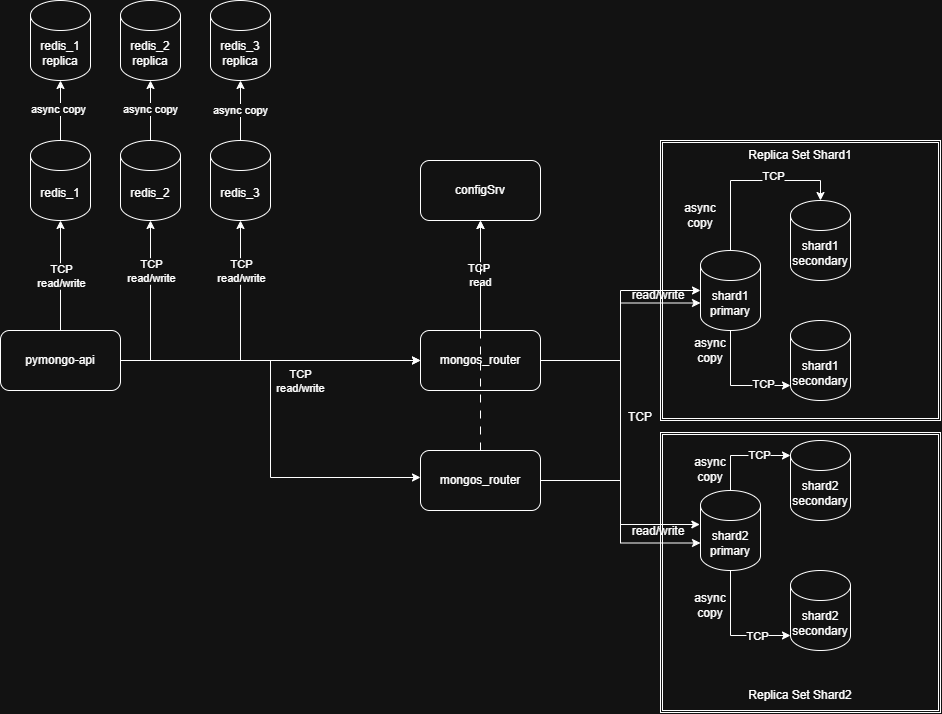

The diagram above was exported from draw.io. Its source (the exported page's mxGraphModel, read from the mxfile embedded in the PNG):
<mxGraphModel dx="2100" dy="1829" grid="1" gridSize="10" guides="1" tooltips="1" connect="1" arrows="1" fold="1" page="1" pageScale="1" pageWidth="1169" pageHeight="827" math="0" shadow="0">
  <root>
    <mxCell id="0" />
    <mxCell id="1" parent="0" />
    <mxCell id="C0l2fF_8hz7zr_WNkTGu-86" parent="1" style="shape=ext;double=1;whiteSpace=wrap;html=1;aspect=fixed;" value="" vertex="1">
      <mxGeometry height="280" width="280" x="770" y="392" as="geometry" />
    </mxCell>
    <mxCell id="C0l2fF_8hz7zr_WNkTGu-85" parent="1" style="shape=ext;double=1;whiteSpace=wrap;html=1;aspect=fixed;" value="" vertex="1">
      <mxGeometry height="280" width="280" x="770" y="100" as="geometry" />
    </mxCell>
    <mxCell id="zA23MoTUsTF4_91t8viU-2" parent="1" style="shape=cylinder3;whiteSpace=wrap;html=1;boundedLbl=1;backgroundOutline=1;size=15;" value="shard1&lt;div&gt;&lt;span style=&quot;background-color: transparent; color: light-dark(#000000, var(--ge-light-color, #ffffff));&quot;&gt;primary&lt;/span&gt;&lt;/div&gt;" vertex="1">
      <mxGeometry height="80" width="60" x="810" y="210" as="geometry" />
    </mxCell>
    <mxCell id="C0l2fF_8hz7zr_WNkTGu-7" edge="1" parent="1" source="zA23MoTUsTF4_91t8viU-3" style="edgeStyle=orthogonalEdgeStyle;rounded=0;orthogonalLoop=1;jettySize=auto;html=1;entryX=0;entryY=0.5;entryDx=0;entryDy=0;defaultLabelBackgroundColor=page;" target="C0l2fF_8hz7zr_WNkTGu-2">
      <mxGeometry relative="1" as="geometry" />
    </mxCell>
    <mxCell id="C0l2fF_8hz7zr_WNkTGu-8" connectable="0" parent="C0l2fF_8hz7zr_WNkTGu-7" style="edgeLabel;html=1;align=center;verticalAlign=middle;resizable=0;points=[];inheritText=1;defaultLabelBackgroundColor=page;" value="TCP&lt;div&gt;read/write&lt;/div&gt;" vertex="1">
      <mxGeometry relative="1" x="-0.2114" y="-2" as="geometry">
        <mxPoint x="62" y="18" as="offset" />
      </mxGeometry>
    </mxCell>
    <mxCell id="C0l2fF_8hz7zr_WNkTGu-16" edge="1" parent="1" source="zA23MoTUsTF4_91t8viU-3" style="edgeStyle=orthogonalEdgeStyle;rounded=0;orthogonalLoop=1;jettySize=auto;html=1;defaultLabelBackgroundColor=page;" target="C0l2fF_8hz7zr_WNkTGu-2" value="">
      <mxGeometry relative="1" as="geometry" />
    </mxCell>
    <mxCell id="zA23MoTUsTF4_91t8viU-3" parent="1" style="rounded=1;whiteSpace=wrap;html=1;" value="pymongo-api" vertex="1">
      <mxGeometry height="60" width="120" x="110" y="290" as="geometry" />
    </mxCell>
    <mxCell id="C0l2fF_8hz7zr_WNkTGu-1" parent="1" style="shape=cylinder3;whiteSpace=wrap;html=1;boundedLbl=1;backgroundOutline=1;size=15;" value="shard2&lt;div&gt;primary&lt;/div&gt;" vertex="1">
      <mxGeometry height="80" width="60" x="810" y="450" as="geometry" />
    </mxCell>
    <mxCell id="C0l2fF_8hz7zr_WNkTGu-26" edge="1" parent="1" source="C0l2fF_8hz7zr_WNkTGu-2" style="edgeStyle=orthogonalEdgeStyle;rounded=0;orthogonalLoop=1;jettySize=auto;html=1;entryX=0.5;entryY=1;entryDx=0;entryDy=0;defaultLabelBackgroundColor=page;" target="C0l2fF_8hz7zr_WNkTGu-3" value="TCP&amp;nbsp;&lt;div&gt;read&lt;/div&gt;">
      <mxGeometry relative="1" as="geometry" />
    </mxCell>
    <mxCell id="C0l2fF_8hz7zr_WNkTGu-2" parent="1" style="rounded=1;whiteSpace=wrap;html=1;" value="mongos_router" vertex="1">
      <mxGeometry height="60" width="120" x="530" y="290" as="geometry" />
    </mxCell>
    <mxCell id="C0l2fF_8hz7zr_WNkTGu-3" parent="1" style="rounded=1;whiteSpace=wrap;html=1;" value="configSrv" vertex="1">
      <mxGeometry height="60" width="120" x="530" y="120" as="geometry" />
    </mxCell>
    <mxCell id="C0l2fF_8hz7zr_WNkTGu-42" edge="1" parent="1" source="C0l2fF_8hz7zr_WNkTGu-13" style="edgeStyle=orthogonalEdgeStyle;rounded=0;orthogonalLoop=1;jettySize=auto;html=1;defaultLabelBackgroundColor=page;flowAnimation=1;" target="C0l2fF_8hz7zr_WNkTGu-3">
      <mxGeometry relative="1" as="geometry" />
    </mxCell>
    <mxCell id="C0l2fF_8hz7zr_WNkTGu-13" parent="1" style="rounded=1;whiteSpace=wrap;html=1;" value="mongos_router" vertex="1">
      <mxGeometry height="60" width="120" x="530" y="410" as="geometry" />
    </mxCell>
    <mxCell id="C0l2fF_8hz7zr_WNkTGu-15" edge="1" parent="1" source="zA23MoTUsTF4_91t8viU-3" style="edgeStyle=orthogonalEdgeStyle;rounded=0;orthogonalLoop=1;jettySize=auto;html=1;entryX=0;entryY=0.45;entryDx=0;entryDy=0;entryPerimeter=0;defaultLabelBackgroundColor=page;exitX=1;exitY=0.5;exitDx=0;exitDy=0;" target="C0l2fF_8hz7zr_WNkTGu-13">
      <mxGeometry relative="1" as="geometry">
        <mxPoint x="400" y="320" as="sourcePoint" />
        <mxPoint x="487" y="413.7800000000001" as="targetPoint" />
      </mxGeometry>
    </mxCell>
    <mxCell id="C0l2fF_8hz7zr_WNkTGu-39" edge="1" parent="1" source="C0l2fF_8hz7zr_WNkTGu-2" style="edgeStyle=orthogonalEdgeStyle;rounded=0;orthogonalLoop=1;jettySize=auto;html=1;entryX=0;entryY=0.5;entryDx=0;entryDy=0;entryPerimeter=0;defaultLabelBackgroundColor=page;" target="zA23MoTUsTF4_91t8viU-2">
      <mxGeometry relative="1" as="geometry" />
    </mxCell>
    <mxCell id="C0l2fF_8hz7zr_WNkTGu-45" edge="1" parent="1" source="C0l2fF_8hz7zr_WNkTGu-2" style="edgeStyle=orthogonalEdgeStyle;rounded=0;orthogonalLoop=1;jettySize=auto;html=1;entryX=0;entryY=0.75;entryDx=0;entryDy=-7.5;entryPerimeter=0;defaultLabelBackgroundColor=page;" target="C0l2fF_8hz7zr_WNkTGu-1">
      <mxGeometry relative="1" as="geometry" />
    </mxCell>
    <mxCell id="C0l2fF_8hz7zr_WNkTGu-46" edge="1" parent="1" source="C0l2fF_8hz7zr_WNkTGu-13" style="edgeStyle=orthogonalEdgeStyle;rounded=0;orthogonalLoop=1;jettySize=auto;html=1;entryX=-0.011;entryY=0.425;entryDx=0;entryDy=0;entryPerimeter=0;defaultLabelBackgroundColor=page;" target="C0l2fF_8hz7zr_WNkTGu-1">
      <mxGeometry relative="1" x="0.0328" as="geometry" />
    </mxCell>
    <mxCell id="C0l2fF_8hz7zr_WNkTGu-47" edge="1" parent="1" source="C0l2fF_8hz7zr_WNkTGu-13" style="edgeStyle=orthogonalEdgeStyle;rounded=0;orthogonalLoop=1;jettySize=auto;html=1;entryX=0;entryY=0.75;entryDx=0;entryDy=-7.5;entryPerimeter=0;defaultLabelBackgroundColor=page;" target="zA23MoTUsTF4_91t8viU-2">
      <mxGeometry relative="1" as="geometry" />
    </mxCell>
    <mxCell id="C0l2fF_8hz7zr_WNkTGu-48" parent="1" style="text;html=1;whiteSpace=wrap;strokeColor=none;fillColor=none;align=center;verticalAlign=middle;rounded=0;" value="TCP" vertex="1">
      <mxGeometry height="30" width="60" x="720" y="362" as="geometry" />
    </mxCell>
    <mxCell id="C0l2fF_8hz7zr_WNkTGu-49" parent="1" style="shape=cylinder3;whiteSpace=wrap;html=1;boundedLbl=1;backgroundOutline=1;size=15;" value="shard1&lt;div&gt;secondary&lt;/div&gt;" vertex="1">
      <mxGeometry height="80" width="60" x="900" y="160" as="geometry" />
    </mxCell>
    <mxCell id="C0l2fF_8hz7zr_WNkTGu-50" parent="1" style="shape=cylinder3;whiteSpace=wrap;html=1;boundedLbl=1;backgroundOutline=1;size=15;" value="shard1&lt;div&gt;secondary&lt;/div&gt;" vertex="1">
      <mxGeometry height="80" width="60" x="900" y="280" as="geometry" />
    </mxCell>
    <mxCell id="C0l2fF_8hz7zr_WNkTGu-51" parent="1" style="text;html=1;whiteSpace=wrap;strokeColor=none;fillColor=none;align=center;verticalAlign=middle;rounded=0;" value="read/write" vertex="1">
      <mxGeometry height="30" width="60" x="738" y="240" as="geometry" />
    </mxCell>
    <mxCell id="C0l2fF_8hz7zr_WNkTGu-52" parent="1" style="text;html=1;whiteSpace=wrap;strokeColor=none;fillColor=none;align=center;verticalAlign=middle;rounded=0;" value="read/write" vertex="1">
      <mxGeometry height="30" width="60" x="738" y="476" as="geometry" />
    </mxCell>
    <mxCell id="C0l2fF_8hz7zr_WNkTGu-53" parent="1" style="shape=cylinder3;whiteSpace=wrap;html=1;boundedLbl=1;backgroundOutline=1;size=15;" value="shard2&lt;div&gt;secondary&lt;/div&gt;" vertex="1">
      <mxGeometry height="80" width="60" x="900" y="400" as="geometry" />
    </mxCell>
    <mxCell id="C0l2fF_8hz7zr_WNkTGu-54" parent="1" style="shape=cylinder3;whiteSpace=wrap;html=1;boundedLbl=1;backgroundOutline=1;size=15;" value="shard2&lt;div&gt;secondary&lt;/div&gt;" vertex="1">
      <mxGeometry height="80" width="60" x="900" y="530" as="geometry" />
    </mxCell>
    <mxCell id="C0l2fF_8hz7zr_WNkTGu-55" edge="1" parent="1" source="zA23MoTUsTF4_91t8viU-2" style="edgeStyle=orthogonalEdgeStyle;rounded=0;orthogonalLoop=1;jettySize=auto;html=1;entryX=0.5;entryY=0;entryDx=0;entryDy=0;entryPerimeter=0;defaultLabelBackgroundColor=page;exitX=0.5;exitY=0;exitDx=0;exitDy=0;exitPerimeter=0;" target="C0l2fF_8hz7zr_WNkTGu-49">
      <mxGeometry relative="1" as="geometry" />
    </mxCell>
    <mxCell id="C0l2fF_8hz7zr_WNkTGu-56" connectable="0" parent="C0l2fF_8hz7zr_WNkTGu-55" style="edgeLabel;html=1;align=center;verticalAlign=middle;resizable=0;points=[];inheritText=1;defaultLabelBackgroundColor=page;" value="TCP" vertex="1">
      <mxGeometry relative="1" x="0.25" y="5" as="geometry">
        <mxPoint x="-1" as="offset" />
      </mxGeometry>
    </mxCell>
    <mxCell id="C0l2fF_8hz7zr_WNkTGu-57" parent="1" style="text;html=1;whiteSpace=wrap;strokeColor=none;fillColor=none;align=center;verticalAlign=middle;rounded=0;" value="async copy" vertex="1">
      <mxGeometry height="30" width="60" x="780" y="160" as="geometry" />
    </mxCell>
    <mxCell id="C0l2fF_8hz7zr_WNkTGu-59" edge="1" parent="1" source="zA23MoTUsTF4_91t8viU-2" style="edgeStyle=orthogonalEdgeStyle;rounded=0;orthogonalLoop=1;jettySize=auto;html=1;entryX=0;entryY=1;entryDx=0;entryDy=-15;entryPerimeter=0;defaultLabelBackgroundColor=page;exitX=0.5;exitY=1;exitDx=0;exitDy=0;exitPerimeter=0;" target="C0l2fF_8hz7zr_WNkTGu-50">
      <mxGeometry relative="1" as="geometry" />
    </mxCell>
    <mxCell id="C0l2fF_8hz7zr_WNkTGu-62" connectable="0" parent="C0l2fF_8hz7zr_WNkTGu-59" style="edgeLabel;html=1;align=center;verticalAlign=middle;resizable=0;points=[];inheritText=1;defaultLabelBackgroundColor=page;" value="TCP" vertex="1">
      <mxGeometry relative="1" x="0.5217" y="2" as="geometry">
        <mxPoint as="offset" />
      </mxGeometry>
    </mxCell>
    <mxCell id="C0l2fF_8hz7zr_WNkTGu-60" parent="1" style="text;html=1;whiteSpace=wrap;strokeColor=none;fillColor=none;align=center;verticalAlign=middle;rounded=0;" value="async copy" vertex="1">
      <mxGeometry height="30" width="60" x="790" y="295" as="geometry" />
    </mxCell>
    <mxCell id="C0l2fF_8hz7zr_WNkTGu-63" edge="1" parent="1" source="C0l2fF_8hz7zr_WNkTGu-1" style="edgeStyle=orthogonalEdgeStyle;rounded=0;orthogonalLoop=1;jettySize=auto;html=1;entryX=0;entryY=0;entryDx=0;entryDy=15;entryPerimeter=0;defaultLabelBackgroundColor=page;exitX=0.5;exitY=0;exitDx=0;exitDy=0;exitPerimeter=0;" target="C0l2fF_8hz7zr_WNkTGu-53">
      <mxGeometry relative="1" as="geometry" />
    </mxCell>
    <mxCell id="C0l2fF_8hz7zr_WNkTGu-65" connectable="0" parent="C0l2fF_8hz7zr_WNkTGu-63" style="edgeLabel;html=1;align=center;verticalAlign=middle;resizable=0;points=[];inheritText=1;defaultLabelBackgroundColor=page;" value="TCP" vertex="1">
      <mxGeometry relative="1" x="0.3333" y="1" as="geometry">
        <mxPoint as="offset" />
      </mxGeometry>
    </mxCell>
    <mxCell id="C0l2fF_8hz7zr_WNkTGu-64" parent="1" style="text;html=1;whiteSpace=wrap;strokeColor=none;fillColor=none;align=center;verticalAlign=middle;rounded=0;" value="async copy" vertex="1">
      <mxGeometry height="30" width="60" x="790" y="414" as="geometry" />
    </mxCell>
    <mxCell id="C0l2fF_8hz7zr_WNkTGu-67" edge="1" parent="1" source="C0l2fF_8hz7zr_WNkTGu-1" style="edgeStyle=orthogonalEdgeStyle;rounded=0;orthogonalLoop=1;jettySize=auto;html=1;entryX=0;entryY=1;entryDx=0;entryDy=-15;entryPerimeter=0;defaultLabelBackgroundColor=page;exitX=0.5;exitY=1;exitDx=0;exitDy=0;exitPerimeter=0;" target="C0l2fF_8hz7zr_WNkTGu-54">
      <mxGeometry relative="1" x="0.0759" as="geometry" />
    </mxCell>
    <mxCell id="C0l2fF_8hz7zr_WNkTGu-69" connectable="0" parent="C0l2fF_8hz7zr_WNkTGu-67" style="edgeLabel;html=1;align=center;verticalAlign=middle;resizable=0;points=[];inheritText=1;defaultLabelBackgroundColor=page;" value="TCP" vertex="1">
      <mxGeometry relative="1" x="0.4667" as="geometry">
        <mxPoint as="offset" />
      </mxGeometry>
    </mxCell>
    <mxCell id="C0l2fF_8hz7zr_WNkTGu-68" parent="1" style="text;html=1;whiteSpace=wrap;strokeColor=none;fillColor=none;align=center;verticalAlign=middle;rounded=0;" value="async copy" vertex="1">
      <mxGeometry height="30" width="60" x="790" y="550" as="geometry" />
    </mxCell>
    <mxCell id="C0l2fF_8hz7zr_WNkTGu-72" parent="1" style="shape=cylinder3;whiteSpace=wrap;html=1;boundedLbl=1;backgroundOutline=1;size=15;" value="redis_2" vertex="1">
      <mxGeometry height="80" width="60" x="230" y="100" as="geometry" />
    </mxCell>
    <mxCell id="C0l2fF_8hz7zr_WNkTGu-81" edge="1" parent="1" source="zA23MoTUsTF4_91t8viU-3" style="edgeStyle=orthogonalEdgeStyle;rounded=0;orthogonalLoop=1;jettySize=auto;html=1;entryX=0.5;entryY=1;entryDx=0;entryDy=0;entryPerimeter=0;defaultLabelBackgroundColor=page;" target="C0l2fF_8hz7zr_WNkTGu-72">
      <mxGeometry relative="1" x="0.4235" as="geometry">
        <Array as="points">
          <mxPoint x="260" y="320" />
        </Array>
      </mxGeometry>
    </mxCell>
    <mxCell id="C0l2fF_8hz7zr_WNkTGu-82" connectable="0" parent="C0l2fF_8hz7zr_WNkTGu-81" style="edgeLabel;html=1;align=center;verticalAlign=middle;resizable=0;points=[];inheritText=1;defaultLabelBackgroundColor=page;" value="TCP&lt;div&gt;read/write&lt;/div&gt;" vertex="1">
      <mxGeometry relative="1" x="0.5529" y="2" as="geometry">
        <mxPoint x="2" y="12" as="offset" />
      </mxGeometry>
    </mxCell>
    <mxCell id="C0l2fF_8hz7zr_WNkTGu-87" parent="1" style="text;html=1;whiteSpace=wrap;strokeColor=none;fillColor=none;align=center;verticalAlign=middle;rounded=0;" value="Replica Set Shard1" vertex="1">
      <mxGeometry height="30" width="120" x="850" y="100" as="geometry" />
    </mxCell>
    <mxCell id="C0l2fF_8hz7zr_WNkTGu-88" parent="1" style="text;html=1;whiteSpace=wrap;strokeColor=none;fillColor=none;align=center;verticalAlign=middle;rounded=0;" value="Replica Set Shard2" vertex="1">
      <mxGeometry height="30" width="120" x="850" y="640" as="geometry" />
    </mxCell>
    <mxCell id="htxVpca3tG7NrVxEBZRK-1" parent="1" style="shape=cylinder3;whiteSpace=wrap;html=1;boundedLbl=1;backgroundOutline=1;size=15;" value="redis_3" vertex="1">
      <mxGeometry height="80" width="60" x="320" y="100" as="geometry" />
    </mxCell>
    <mxCell id="htxVpca3tG7NrVxEBZRK-2" parent="1" style="shape=cylinder3;whiteSpace=wrap;html=1;boundedLbl=1;backgroundOutline=1;size=15;" value="redis_1" vertex="1">
      <mxGeometry height="80" width="60" x="140" y="100" as="geometry" />
    </mxCell>
    <mxCell id="htxVpca3tG7NrVxEBZRK-4" edge="1" parent="1" source="zA23MoTUsTF4_91t8viU-3" style="edgeStyle=orthogonalEdgeStyle;rounded=0;orthogonalLoop=1;jettySize=auto;html=1;entryX=0.5;entryY=1;entryDx=0;entryDy=0;entryPerimeter=0;defaultLabelBackgroundColor=page;labelPadding=0 4;" target="htxVpca3tG7NrVxEBZRK-2">
      <mxGeometry relative="1" as="geometry" />
    </mxCell>
    <mxCell id="htxVpca3tG7NrVxEBZRK-6" connectable="0" parent="htxVpca3tG7NrVxEBZRK-4" style="edgeLabel;html=1;align=center;verticalAlign=middle;resizable=0;points=[];inheritText=1;defaultLabelBackgroundColor=page;labelPadding=0 4;" value="TCP&lt;div&gt;read/write&lt;/div&gt;" vertex="1">
      <mxGeometry relative="1" x="0.007" y="-2" as="geometry">
        <mxPoint x="-2" as="offset" />
      </mxGeometry>
    </mxCell>
    <mxCell id="htxVpca3tG7NrVxEBZRK-5" edge="1" parent="1" source="zA23MoTUsTF4_91t8viU-3" style="edgeStyle=orthogonalEdgeStyle;rounded=0;orthogonalLoop=1;jettySize=auto;html=1;entryX=0.5;entryY=1;entryDx=0;entryDy=0;entryPerimeter=0;defaultLabelBackgroundColor=page;labelPadding=0 4;" target="htxVpca3tG7NrVxEBZRK-1">
      <mxGeometry relative="1" as="geometry" />
    </mxCell>
    <mxCell id="htxVpca3tG7NrVxEBZRK-7" connectable="0" parent="htxVpca3tG7NrVxEBZRK-5" style="edgeLabel;html=1;align=center;verticalAlign=middle;resizable=0;points=[];inheritText=1;defaultLabelBackgroundColor=page;labelPadding=0 4;" value="TCP&lt;div&gt;read/write&lt;/div&gt;" vertex="1">
      <mxGeometry relative="1" x="0.5577" y="-1" as="geometry">
        <mxPoint x="-1" y="-7" as="offset" />
      </mxGeometry>
    </mxCell>
    <mxCell id="htxVpca3tG7NrVxEBZRK-8" parent="1" style="shape=cylinder3;whiteSpace=wrap;html=1;boundedLbl=1;backgroundOutline=1;size=15;" value="redis_2&lt;div&gt;replica&lt;/div&gt;" vertex="1">
      <mxGeometry height="80" width="60" x="230" y="-40" as="geometry" />
    </mxCell>
    <mxCell id="htxVpca3tG7NrVxEBZRK-9" parent="1" style="shape=cylinder3;whiteSpace=wrap;html=1;boundedLbl=1;backgroundOutline=1;size=15;" value="redis_3&lt;div&gt;replica&lt;/div&gt;" vertex="1">
      <mxGeometry height="80" width="60" x="320" y="-40" as="geometry" />
    </mxCell>
    <mxCell id="htxVpca3tG7NrVxEBZRK-10" parent="1" style="shape=cylinder3;whiteSpace=wrap;html=1;boundedLbl=1;backgroundOutline=1;size=15;" value="redis_1&lt;div&gt;replica&lt;/div&gt;" vertex="1">
      <mxGeometry height="80" width="60" x="140" y="-40" as="geometry" />
    </mxCell>
    <mxCell id="htxVpca3tG7NrVxEBZRK-11" edge="1" parent="1" source="htxVpca3tG7NrVxEBZRK-1" style="edgeStyle=orthogonalEdgeStyle;rounded=0;orthogonalLoop=1;jettySize=auto;html=1;entryX=0.5;entryY=1;entryDx=0;entryDy=0;entryPerimeter=0;defaultLabelBackgroundColor=page;labelPadding=0 4;" target="htxVpca3tG7NrVxEBZRK-9">
      <mxGeometry relative="1" as="geometry" />
    </mxCell>
    <mxCell id="htxVpca3tG7NrVxEBZRK-14" connectable="0" parent="htxVpca3tG7NrVxEBZRK-11" style="edgeLabel;html=1;align=center;verticalAlign=middle;resizable=0;points=[];inheritText=1;defaultLabelBackgroundColor=page;labelPadding=0 4;" value="async copy" vertex="1">
      <mxGeometry relative="1" x="-0.0012" y="1" as="geometry">
        <mxPoint as="offset" />
      </mxGeometry>
    </mxCell>
    <mxCell id="htxVpca3tG7NrVxEBZRK-12" edge="1" parent="1" source="C0l2fF_8hz7zr_WNkTGu-72" style="edgeStyle=orthogonalEdgeStyle;rounded=0;orthogonalLoop=1;jettySize=auto;html=1;entryX=0.5;entryY=1;entryDx=0;entryDy=0;entryPerimeter=0;defaultLabelBackgroundColor=page;labelPadding=0 4;" target="htxVpca3tG7NrVxEBZRK-8">
      <mxGeometry relative="1" as="geometry" />
    </mxCell>
    <mxCell id="htxVpca3tG7NrVxEBZRK-15" connectable="0" parent="htxVpca3tG7NrVxEBZRK-12" style="edgeLabel;html=1;align=center;verticalAlign=middle;resizable=0;points=[];inheritText=1;defaultLabelBackgroundColor=page;labelPadding=0 4;" value="async copy" vertex="1">
      <mxGeometry relative="1" x="0.0759" y="1" as="geometry">
        <mxPoint as="offset" />
      </mxGeometry>
    </mxCell>
    <mxCell id="htxVpca3tG7NrVxEBZRK-13" edge="1" parent="1" source="htxVpca3tG7NrVxEBZRK-2" style="edgeStyle=orthogonalEdgeStyle;rounded=0;orthogonalLoop=1;jettySize=auto;html=1;entryX=0.5;entryY=1;entryDx=0;entryDy=0;entryPerimeter=0;defaultLabelBackgroundColor=page;labelPadding=0 4;" target="htxVpca3tG7NrVxEBZRK-10">
      <mxGeometry relative="1" as="geometry" />
    </mxCell>
    <mxCell id="htxVpca3tG7NrVxEBZRK-16" connectable="0" parent="htxVpca3tG7NrVxEBZRK-13" style="edgeLabel;html=1;align=center;verticalAlign=middle;resizable=0;points=[];inheritText=1;defaultLabelBackgroundColor=page;labelPadding=0 4;" value="async copy" vertex="1">
      <mxGeometry relative="1" x="0.0759" y="3" as="geometry">
        <mxPoint as="offset" />
      </mxGeometry>
    </mxCell>
  </root>
</mxGraphModel>